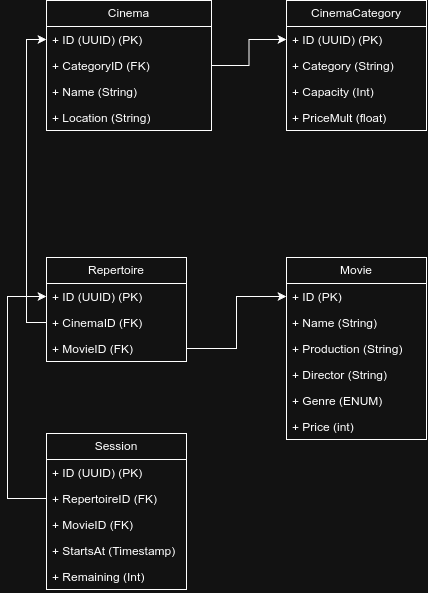

The diagram above was exported from draw.io. Its source (the exported page's mxGraphModel, read from the mxfile embedded in the PNG):
<mxGraphModel dx="1489" dy="931" grid="0" gridSize="10" guides="1" tooltips="1" connect="1" arrows="1" fold="1" page="0" pageScale="1" pageWidth="850" pageHeight="1100" math="0" shadow="0">
  <root>
    <mxCell id="0" />
    <mxCell id="1" parent="0" />
    <mxCell id="Uv4rcYM_aldLsGcPLujl-7" value="Cinema" style="swimlane;fontStyle=0;childLayout=stackLayout;horizontal=1;startSize=26;fillColor=none;horizontalStack=0;resizeParent=1;resizeParentMax=0;resizeLast=0;collapsible=1;marginBottom=0;whiteSpace=wrap;html=1;flipH=1;" parent="1" vertex="1">
      <mxGeometry x="-152" y="42" width="165" height="130" as="geometry" />
    </mxCell>
    <mxCell id="Uv4rcYM_aldLsGcPLujl-32" value="+ ID (UUID) (PK)" style="text;strokeColor=none;fillColor=none;align=left;verticalAlign=top;spacingLeft=4;spacingRight=4;overflow=hidden;rotatable=0;points=[[0,0.5],[1,0.5]];portConstraint=eastwest;whiteSpace=wrap;html=1;" parent="Uv4rcYM_aldLsGcPLujl-7" vertex="1">
      <mxGeometry y="26" width="165" height="26" as="geometry" />
    </mxCell>
    <mxCell id="Uv4rcYM_aldLsGcPLujl-24" value="+ CategoryID (FK)" style="text;strokeColor=none;fillColor=none;align=left;verticalAlign=top;spacingLeft=4;spacingRight=4;overflow=hidden;rotatable=0;points=[[0,0.5],[1,0.5]];portConstraint=eastwest;whiteSpace=wrap;html=1;" parent="Uv4rcYM_aldLsGcPLujl-7" vertex="1">
      <mxGeometry y="52" width="165" height="26" as="geometry" />
    </mxCell>
    <mxCell id="Uv4rcYM_aldLsGcPLujl-13" value="+ Name (String)" style="text;strokeColor=none;fillColor=none;align=left;verticalAlign=top;spacingLeft=4;spacingRight=4;overflow=hidden;rotatable=0;points=[[0,0.5],[1,0.5]];portConstraint=eastwest;whiteSpace=wrap;html=1;" parent="Uv4rcYM_aldLsGcPLujl-7" vertex="1">
      <mxGeometry y="78" width="165" height="26" as="geometry" />
    </mxCell>
    <mxCell id="Uv4rcYM_aldLsGcPLujl-20" value="+ Location (String)" style="text;strokeColor=none;fillColor=none;align=left;verticalAlign=top;spacingLeft=4;spacingRight=4;overflow=hidden;rotatable=0;points=[[0,0.5],[1,0.5]];portConstraint=eastwest;whiteSpace=wrap;html=1;" parent="Uv4rcYM_aldLsGcPLujl-7" vertex="1">
      <mxGeometry y="104" width="165" height="26" as="geometry" />
    </mxCell>
    <mxCell id="Uv4rcYM_aldLsGcPLujl-26" value="CinemaCategory" style="swimlane;fontStyle=0;childLayout=stackLayout;horizontal=1;startSize=26;fillColor=none;horizontalStack=0;resizeParent=1;resizeParentMax=0;resizeLast=0;collapsible=1;marginBottom=0;whiteSpace=wrap;html=1;flipH=1;" parent="1" vertex="1">
      <mxGeometry x="88" y="42" width="140" height="130" as="geometry" />
    </mxCell>
    <mxCell id="Uv4rcYM_aldLsGcPLujl-27" value="+ ID (UUID) (PK)" style="text;strokeColor=none;fillColor=none;align=left;verticalAlign=top;spacingLeft=4;spacingRight=4;overflow=hidden;rotatable=0;points=[[0,0.5],[1,0.5]];portConstraint=eastwest;whiteSpace=wrap;html=1;" parent="Uv4rcYM_aldLsGcPLujl-26" vertex="1">
      <mxGeometry y="26" width="140" height="26" as="geometry" />
    </mxCell>
    <mxCell id="Uv4rcYM_aldLsGcPLujl-35" value="+ Category (String)" style="text;strokeColor=none;fillColor=none;align=left;verticalAlign=top;spacingLeft=4;spacingRight=4;overflow=hidden;rotatable=0;points=[[0,0.5],[1,0.5]];portConstraint=eastwest;whiteSpace=wrap;html=1;" parent="Uv4rcYM_aldLsGcPLujl-26" vertex="1">
      <mxGeometry y="52" width="140" height="26" as="geometry" />
    </mxCell>
    <mxCell id="Uv4rcYM_aldLsGcPLujl-33" value="+ Capacity (Int)" style="text;strokeColor=none;fillColor=none;align=left;verticalAlign=top;spacingLeft=4;spacingRight=4;overflow=hidden;rotatable=0;points=[[0,0.5],[1,0.5]];portConstraint=eastwest;whiteSpace=wrap;html=1;" parent="Uv4rcYM_aldLsGcPLujl-26" vertex="1">
      <mxGeometry y="78" width="140" height="26" as="geometry" />
    </mxCell>
    <mxCell id="w_FvSwnZAFJT5Kmk4Msl-44" value="+ PriceMult (float)" style="text;strokeColor=none;fillColor=none;align=left;verticalAlign=top;spacingLeft=4;spacingRight=4;overflow=hidden;rotatable=0;points=[[0,0.5],[1,0.5]];portConstraint=eastwest;whiteSpace=wrap;html=1;" vertex="1" parent="Uv4rcYM_aldLsGcPLujl-26">
      <mxGeometry y="104" width="140" height="26" as="geometry" />
    </mxCell>
    <mxCell id="Uv4rcYM_aldLsGcPLujl-39" value="Movie" style="swimlane;fontStyle=0;childLayout=stackLayout;horizontal=1;startSize=26;fillColor=none;horizontalStack=0;resizeParent=1;resizeParentMax=0;resizeLast=0;collapsible=1;marginBottom=0;whiteSpace=wrap;html=1;" parent="1" vertex="1">
      <mxGeometry x="88" y="299" width="140" height="182" as="geometry" />
    </mxCell>
    <mxCell id="Uv4rcYM_aldLsGcPLujl-40" value="+ ID (PK)" style="text;strokeColor=none;fillColor=none;align=left;verticalAlign=top;spacingLeft=4;spacingRight=4;overflow=hidden;rotatable=0;points=[[0,0.5],[1,0.5]];portConstraint=eastwest;whiteSpace=wrap;html=1;" parent="Uv4rcYM_aldLsGcPLujl-39" vertex="1">
      <mxGeometry y="26" width="140" height="26" as="geometry" />
    </mxCell>
    <mxCell id="Uv4rcYM_aldLsGcPLujl-66" value="+ Name (String)" style="text;strokeColor=none;fillColor=none;align=left;verticalAlign=top;spacingLeft=4;spacingRight=4;overflow=hidden;rotatable=0;points=[[0,0.5],[1,0.5]];portConstraint=eastwest;whiteSpace=wrap;html=1;" parent="Uv4rcYM_aldLsGcPLujl-39" vertex="1">
      <mxGeometry y="52" width="140" height="26" as="geometry" />
    </mxCell>
    <mxCell id="Uv4rcYM_aldLsGcPLujl-44" value="+ Production (String)" style="text;strokeColor=none;fillColor=none;align=left;verticalAlign=top;spacingLeft=4;spacingRight=4;overflow=hidden;rotatable=0;points=[[0,0.5],[1,0.5]];portConstraint=eastwest;whiteSpace=wrap;html=1;" parent="Uv4rcYM_aldLsGcPLujl-39" vertex="1">
      <mxGeometry y="78" width="140" height="26" as="geometry" />
    </mxCell>
    <mxCell id="Uv4rcYM_aldLsGcPLujl-43" value="+ Director (String)" style="text;strokeColor=none;fillColor=none;align=left;verticalAlign=top;spacingLeft=4;spacingRight=4;overflow=hidden;rotatable=0;points=[[0,0.5],[1,0.5]];portConstraint=eastwest;whiteSpace=wrap;html=1;" parent="Uv4rcYM_aldLsGcPLujl-39" vertex="1">
      <mxGeometry y="104" width="140" height="26" as="geometry" />
    </mxCell>
    <mxCell id="Uv4rcYM_aldLsGcPLujl-59" value="+ Genre (ENUM)" style="text;strokeColor=none;fillColor=none;align=left;verticalAlign=top;spacingLeft=4;spacingRight=4;overflow=hidden;rotatable=0;points=[[0,0.5],[1,0.5]];portConstraint=eastwest;whiteSpace=wrap;html=1;" parent="Uv4rcYM_aldLsGcPLujl-39" vertex="1">
      <mxGeometry y="130" width="140" height="26" as="geometry" />
    </mxCell>
    <mxCell id="Mz09U1N4w4bYTeAObiUy-13" value="+ Price (int)" style="text;strokeColor=none;fillColor=none;align=left;verticalAlign=top;spacingLeft=4;spacingRight=4;overflow=hidden;rotatable=0;points=[[0,0.5],[1,0.5]];portConstraint=eastwest;whiteSpace=wrap;html=1;" parent="Uv4rcYM_aldLsGcPLujl-39" vertex="1">
      <mxGeometry y="156" width="140" height="26" as="geometry" />
    </mxCell>
    <mxCell id="Uv4rcYM_aldLsGcPLujl-54" value="Session" style="swimlane;fontStyle=0;childLayout=stackLayout;horizontal=1;startSize=26;fillColor=none;horizontalStack=0;resizeParent=1;resizeParentMax=0;resizeLast=0;collapsible=1;marginBottom=0;whiteSpace=wrap;html=1;" parent="1" vertex="1">
      <mxGeometry x="-152" y="475" width="140" height="156" as="geometry" />
    </mxCell>
    <mxCell id="Uv4rcYM_aldLsGcPLujl-55" value="+ ID (UUID) (PK)" style="text;strokeColor=none;fillColor=none;align=left;verticalAlign=top;spacingLeft=4;spacingRight=4;overflow=hidden;rotatable=0;points=[[0,0.5],[1,0.5]];portConstraint=eastwest;whiteSpace=wrap;html=1;" parent="Uv4rcYM_aldLsGcPLujl-54" vertex="1">
      <mxGeometry y="26" width="140" height="26" as="geometry" />
    </mxCell>
    <mxCell id="Uv4rcYM_aldLsGcPLujl-56" value="+ RepertoireID (FK)" style="text;strokeColor=none;fillColor=none;align=left;verticalAlign=top;spacingLeft=4;spacingRight=4;overflow=hidden;rotatable=0;points=[[0,0.5],[1,0.5]];portConstraint=eastwest;whiteSpace=wrap;html=1;" parent="Uv4rcYM_aldLsGcPLujl-54" vertex="1">
      <mxGeometry y="52" width="140" height="26" as="geometry" />
    </mxCell>
    <mxCell id="Uv4rcYM_aldLsGcPLujl-57" value="+ MovieID (FK)" style="text;strokeColor=none;fillColor=none;align=left;verticalAlign=top;spacingLeft=4;spacingRight=4;overflow=hidden;rotatable=0;points=[[0,0.5],[1,0.5]];portConstraint=eastwest;whiteSpace=wrap;html=1;" parent="Uv4rcYM_aldLsGcPLujl-54" vertex="1">
      <mxGeometry y="78" width="140" height="26" as="geometry" />
    </mxCell>
    <mxCell id="Uv4rcYM_aldLsGcPLujl-62" value="+ StartsAt (Timestamp)" style="text;strokeColor=none;fillColor=none;align=left;verticalAlign=top;spacingLeft=4;spacingRight=4;overflow=hidden;rotatable=0;points=[[0,0.5],[1,0.5]];portConstraint=eastwest;whiteSpace=wrap;html=1;" parent="Uv4rcYM_aldLsGcPLujl-54" vertex="1">
      <mxGeometry y="104" width="140" height="26" as="geometry" />
    </mxCell>
    <mxCell id="Uv4rcYM_aldLsGcPLujl-64" value="+ Remaining (Int)" style="text;strokeColor=none;fillColor=none;align=left;verticalAlign=top;spacingLeft=4;spacingRight=4;overflow=hidden;rotatable=0;points=[[0,0.5],[1,0.5]];portConstraint=eastwest;whiteSpace=wrap;html=1;" parent="Uv4rcYM_aldLsGcPLujl-54" vertex="1">
      <mxGeometry y="130" width="140" height="26" as="geometry" />
    </mxCell>
    <mxCell id="Uv4rcYM_aldLsGcPLujl-58" style="edgeStyle=none;curved=1;rounded=0;orthogonalLoop=1;jettySize=auto;html=1;exitX=0.25;exitY=0;exitDx=0;exitDy=0;fontSize=12;startSize=8;endSize=8;" parent="1" source="Uv4rcYM_aldLsGcPLujl-54" target="Uv4rcYM_aldLsGcPLujl-54" edge="1">
      <mxGeometry relative="1" as="geometry" />
    </mxCell>
    <mxCell id="w_FvSwnZAFJT5Kmk4Msl-45" style="edgeStyle=orthogonalEdgeStyle;rounded=0;orthogonalLoop=1;jettySize=auto;html=1;entryX=0;entryY=0.5;entryDx=0;entryDy=0;" edge="1" parent="1" source="Uv4rcYM_aldLsGcPLujl-24" target="Uv4rcYM_aldLsGcPLujl-27">
      <mxGeometry relative="1" as="geometry" />
    </mxCell>
    <mxCell id="w_FvSwnZAFJT5Kmk4Msl-48" value="Repertoire" style="swimlane;fontStyle=0;childLayout=stackLayout;horizontal=1;startSize=26;fillColor=none;horizontalStack=0;resizeParent=1;resizeParentMax=0;resizeLast=0;collapsible=1;marginBottom=0;whiteSpace=wrap;html=1;" vertex="1" parent="1">
      <mxGeometry x="-152" y="299" width="140" height="104" as="geometry" />
    </mxCell>
    <mxCell id="w_FvSwnZAFJT5Kmk4Msl-49" value="+ ID (UUID) (PK)" style="text;strokeColor=none;fillColor=none;align=left;verticalAlign=top;spacingLeft=4;spacingRight=4;overflow=hidden;rotatable=0;points=[[0,0.5],[1,0.5]];portConstraint=eastwest;whiteSpace=wrap;html=1;" vertex="1" parent="w_FvSwnZAFJT5Kmk4Msl-48">
      <mxGeometry y="26" width="140" height="26" as="geometry" />
    </mxCell>
    <mxCell id="w_FvSwnZAFJT5Kmk4Msl-50" value="+ CinemaID (FK)" style="text;strokeColor=none;fillColor=none;align=left;verticalAlign=top;spacingLeft=4;spacingRight=4;overflow=hidden;rotatable=0;points=[[0,0.5],[1,0.5]];portConstraint=eastwest;whiteSpace=wrap;html=1;" vertex="1" parent="w_FvSwnZAFJT5Kmk4Msl-48">
      <mxGeometry y="52" width="140" height="26" as="geometry" />
    </mxCell>
    <mxCell id="w_FvSwnZAFJT5Kmk4Msl-51" value="+ MovieID (FK)" style="text;strokeColor=none;fillColor=none;align=left;verticalAlign=top;spacingLeft=4;spacingRight=4;overflow=hidden;rotatable=0;points=[[0,0.5],[1,0.5]];portConstraint=eastwest;whiteSpace=wrap;html=1;" vertex="1" parent="w_FvSwnZAFJT5Kmk4Msl-48">
      <mxGeometry y="78" width="140" height="26" as="geometry" />
    </mxCell>
    <mxCell id="w_FvSwnZAFJT5Kmk4Msl-54" style="edgeStyle=orthogonalEdgeStyle;rounded=0;orthogonalLoop=1;jettySize=auto;html=1;entryX=0;entryY=0.5;entryDx=0;entryDy=0;" edge="1" parent="1" source="w_FvSwnZAFJT5Kmk4Msl-51" target="Uv4rcYM_aldLsGcPLujl-40">
      <mxGeometry relative="1" as="geometry" />
    </mxCell>
    <mxCell id="w_FvSwnZAFJT5Kmk4Msl-55" style="edgeStyle=orthogonalEdgeStyle;rounded=0;orthogonalLoop=1;jettySize=auto;html=1;entryX=0;entryY=0.5;entryDx=0;entryDy=0;" edge="1" parent="1" source="w_FvSwnZAFJT5Kmk4Msl-50" target="Uv4rcYM_aldLsGcPLujl-32">
      <mxGeometry relative="1" as="geometry">
        <Array as="points">
          <mxPoint x="-172" y="364" />
          <mxPoint x="-172" y="81" />
        </Array>
      </mxGeometry>
    </mxCell>
    <mxCell id="w_FvSwnZAFJT5Kmk4Msl-56" style="edgeStyle=orthogonalEdgeStyle;rounded=0;orthogonalLoop=1;jettySize=auto;html=1;entryX=0;entryY=0.5;entryDx=0;entryDy=0;" edge="1" parent="1" source="Uv4rcYM_aldLsGcPLujl-56" target="w_FvSwnZAFJT5Kmk4Msl-49">
      <mxGeometry relative="1" as="geometry">
        <Array as="points">
          <mxPoint x="-191" y="540" />
          <mxPoint x="-191" y="338" />
        </Array>
      </mxGeometry>
    </mxCell>
  </root>
</mxGraphModel>